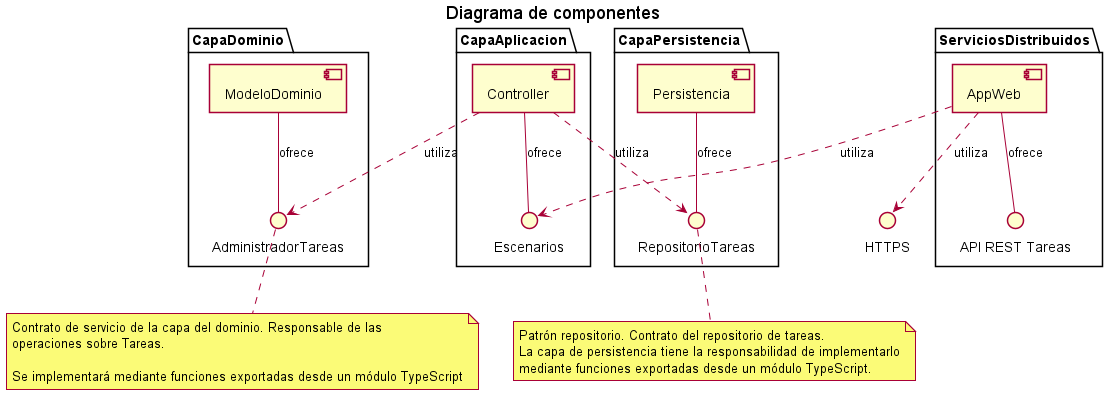

The diagram above was rendered by PlantUML. Its source (embedded in the PNG):
@startuml diagrama compoentnes
title Diagrama de componentes
hide empty members
skinparam style strictuml

package ServiciosDistribuidos {
    () "API REST Tareas" as API
    [AppWeb]
}
package CapaAplicacion {
    () "Escenarios" as US
    [Controller]
}
package CapaDominio {
    () "AdministradorTareas" as AT
    [ModeloDominio]
}
note bottom of AT
Contrato de servicio de la capa del dominio. Responsable de las 
operaciones sobre Tareas.

Se implementará mediante funciones exportadas desde un módulo TypeScript
endnote

package CapaPersistencia {
    () "RepositorioTareas" as RT
    [Persistencia]
}
note bottom of RT
Patrón repositorio. Contrato del repositorio de tareas.
La capa de persistencia tiene la responsabilidad de implementarlo
mediante funciones exportadas desde un módulo TypeScript.
end note

AppWeb -- API: ofrece
AppWeb ..> HTTPS: utiliza
AppWeb ..> US: utiliza
Controller -- US: ofrece
Controller ..> AT: utiliza
Controller ..> RT: utiliza

ModeloDominio -- AT: ofrece
Persistencia -- RT: ofrece


@enduml